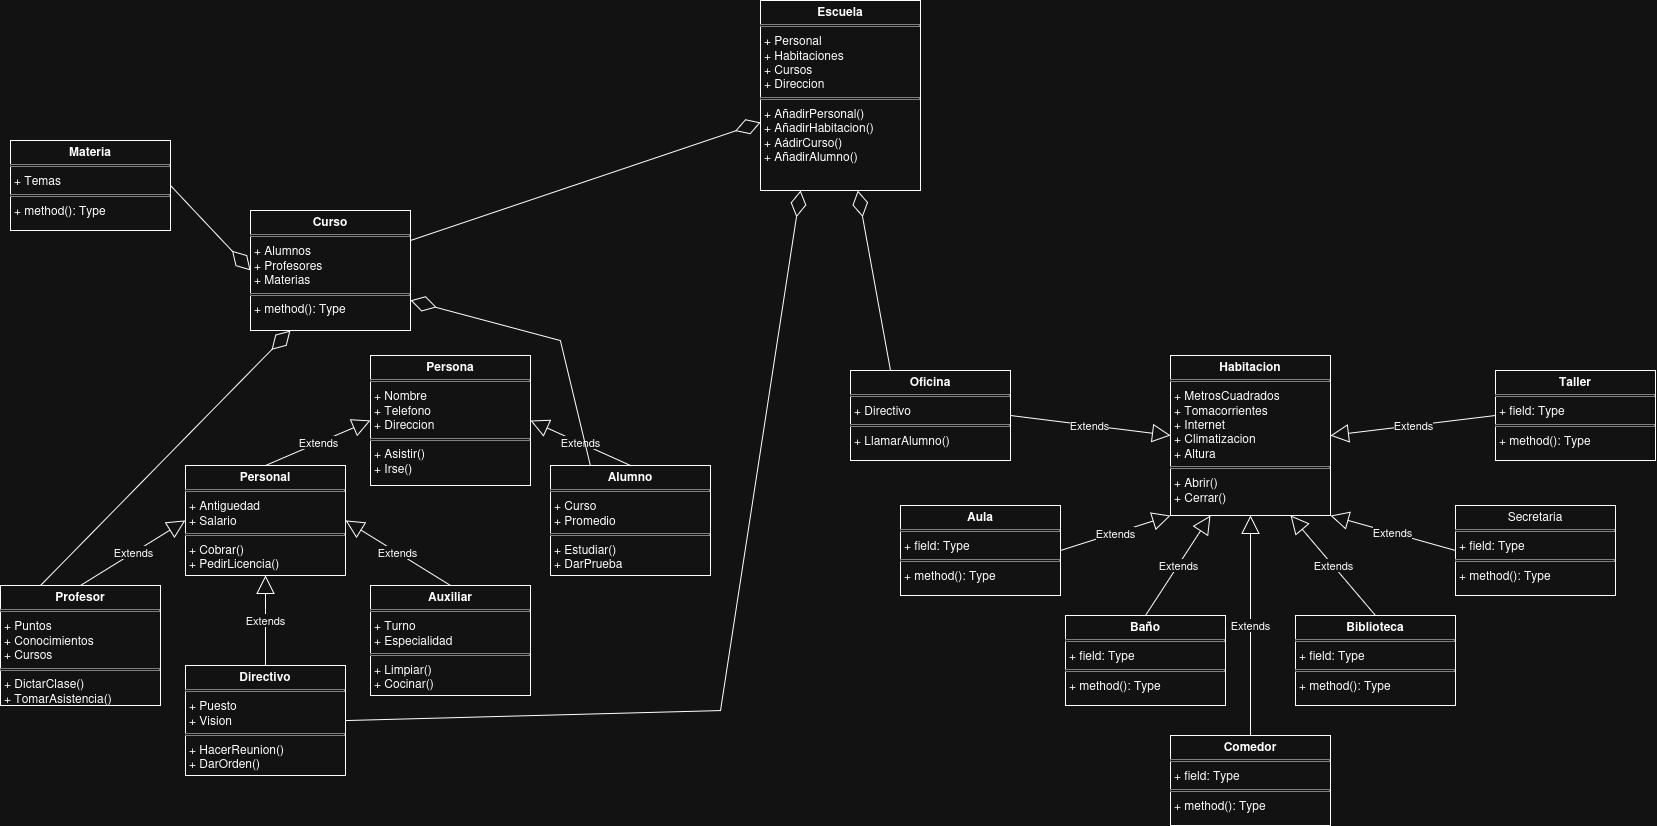

The diagram above was exported from draw.io. Its source (the exported page's mxGraphModel, read from the mxfile embedded in the PNG):
<mxGraphModel dx="1530" dy="830" grid="1" gridSize="10" guides="1" tooltips="1" connect="1" arrows="1" fold="1" page="1" pageScale="1" pageWidth="850" pageHeight="1100" math="0" shadow="0">
  <root>
    <mxCell id="0" />
    <mxCell id="1" parent="0" />
    <mxCell id="1AhxxNcCACH1xFP8LSmF-1" parent="1" style="verticalAlign=top;align=left;overflow=fill;html=1;whiteSpace=wrap;" value="&lt;p style=&quot;margin:0px;margin-top:4px;text-align:center;&quot;&gt;&lt;b&gt;Personal&lt;/b&gt;&lt;/p&gt;&lt;hr size=&quot;1&quot; style=&quot;border-style:solid;&quot;&gt;&lt;p style=&quot;margin:0px;margin-left:4px;&quot;&gt;+ Antiguedad&lt;/p&gt;&lt;p style=&quot;margin:0px;margin-left:4px;&quot;&gt;+ Salario&lt;/p&gt;&lt;hr size=&quot;1&quot; style=&quot;border-style:solid;&quot;&gt;&lt;p style=&quot;margin:0px;margin-left:4px;&quot;&gt;+ Cobrar()&lt;/p&gt;&lt;p style=&quot;margin:0px;margin-left:4px;&quot;&gt;+ PedirLicencia()&lt;/p&gt;" vertex="1">
      <mxGeometry height="110" width="160" x="185" y="475" as="geometry" />
    </mxCell>
    <mxCell id="1AhxxNcCACH1xFP8LSmF-2" parent="1" style="verticalAlign=top;align=left;overflow=fill;html=1;whiteSpace=wrap;" value="&lt;p style=&quot;margin:0px;margin-top:4px;text-align:center;&quot;&gt;&lt;b&gt;Profesor&lt;/b&gt;&lt;/p&gt;&lt;hr size=&quot;1&quot; style=&quot;border-style:solid;&quot;&gt;&lt;p style=&quot;margin:0px;margin-left:4px;&quot;&gt;+ Puntos&lt;/p&gt;&lt;p style=&quot;margin:0px;margin-left:4px;&quot;&gt;+ Conocimientos&lt;/p&gt;&lt;p style=&quot;margin:0px;margin-left:4px;&quot;&gt;+ Cursos&lt;/p&gt;&lt;hr size=&quot;1&quot; style=&quot;border-style:solid;&quot;&gt;&lt;p style=&quot;margin:0px;margin-left:4px;&quot;&gt;+ DictarClase()&lt;/p&gt;&lt;p style=&quot;margin:0px;margin-left:4px;&quot;&gt;+ TomarAsistencia()&lt;/p&gt;" vertex="1">
      <mxGeometry height="120" width="160" y="595" as="geometry" />
    </mxCell>
    <mxCell id="1AhxxNcCACH1xFP8LSmF-3" parent="1" style="verticalAlign=top;align=left;overflow=fill;html=1;whiteSpace=wrap;" value="&lt;p style=&quot;margin:0px;margin-top:4px;text-align:center;&quot;&gt;&lt;b&gt;Auxiliar&lt;/b&gt;&lt;/p&gt;&lt;hr size=&quot;1&quot; style=&quot;border-style:solid;&quot;&gt;&lt;p style=&quot;margin:0px;margin-left:4px;&quot;&gt;+ Turno&lt;/p&gt;&lt;p style=&quot;margin:0px;margin-left:4px;&quot;&gt;+ Especialidad&lt;/p&gt;&lt;hr size=&quot;1&quot; style=&quot;border-style:solid;&quot;&gt;&lt;p style=&quot;margin:0px;margin-left:4px;&quot;&gt;+ Limpiar()&lt;/p&gt;&lt;p style=&quot;margin:0px;margin-left:4px;&quot;&gt;+ Cocinar()&lt;/p&gt;" vertex="1">
      <mxGeometry height="110" width="160" x="370" y="595" as="geometry" />
    </mxCell>
    <mxCell id="1AhxxNcCACH1xFP8LSmF-4" parent="1" style="verticalAlign=top;align=left;overflow=fill;html=1;whiteSpace=wrap;" value="&lt;p style=&quot;margin:0px;margin-top:4px;text-align:center;&quot;&gt;&lt;b&gt;Directivo&lt;/b&gt;&lt;/p&gt;&lt;hr size=&quot;1&quot; style=&quot;border-style:solid;&quot;&gt;&lt;p style=&quot;margin:0px;margin-left:4px;&quot;&gt;+ Puesto&lt;/p&gt;&lt;p style=&quot;margin:0px;margin-left:4px;&quot;&gt;+ Vision&lt;/p&gt;&lt;hr size=&quot;1&quot; style=&quot;border-style:solid;&quot;&gt;&lt;p style=&quot;margin:0px;margin-left:4px;&quot;&gt;+ HacerReunion()&lt;/p&gt;&lt;p style=&quot;margin:0px;margin-left:4px;&quot;&gt;+ DarOrden()&lt;/p&gt;" vertex="1">
      <mxGeometry height="110" width="160" x="185" y="675" as="geometry" />
    </mxCell>
    <mxCell id="1AhxxNcCACH1xFP8LSmF-5" parent="1" style="verticalAlign=top;align=left;overflow=fill;html=1;whiteSpace=wrap;" value="&lt;p style=&quot;margin:0px;margin-top:4px;text-align:center;&quot;&gt;&lt;b&gt;Escuela&lt;/b&gt;&lt;/p&gt;&lt;hr size=&quot;1&quot; style=&quot;border-style:solid;&quot;&gt;&lt;p style=&quot;margin:0px;margin-left:4px;&quot;&gt;+ Personal&lt;/p&gt;&lt;p style=&quot;margin:0px;margin-left:4px;&quot;&gt;+ Habitaciones&lt;/p&gt;&lt;p style=&quot;margin:0px;margin-left:4px;&quot;&gt;+ Cursos&lt;/p&gt;&lt;p style=&quot;margin:0px;margin-left:4px;&quot;&gt;+ Direccion&lt;/p&gt;&lt;hr size=&quot;1&quot; style=&quot;border-style:solid;&quot;&gt;&lt;p style=&quot;margin:0px;margin-left:4px;&quot;&gt;+ AñadirPersonal()&lt;/p&gt;&lt;p style=&quot;margin:0px;margin-left:4px;&quot;&gt;+ AñadirHabitacion()&lt;/p&gt;&lt;p style=&quot;margin:0px;margin-left:4px;&quot;&gt;+ AádirCurso()&lt;/p&gt;&lt;p style=&quot;margin:0px;margin-left:4px;&quot;&gt;+ AñadirAlumno()&lt;/p&gt;" vertex="1">
      <mxGeometry height="190" width="160" x="760" y="10" as="geometry" />
    </mxCell>
    <mxCell id="1AhxxNcCACH1xFP8LSmF-6" parent="1" style="verticalAlign=top;align=left;overflow=fill;html=1;whiteSpace=wrap;" value="&lt;p style=&quot;margin:0px;margin-top:4px;text-align:center;&quot;&gt;&lt;b&gt;Habitacion&lt;/b&gt;&lt;/p&gt;&lt;hr size=&quot;1&quot; style=&quot;border-style:solid;&quot;&gt;&lt;p style=&quot;margin:0px;margin-left:4px;&quot;&gt;+ MetrosCuadrados&lt;/p&gt;&lt;p style=&quot;margin:0px;margin-left:4px;&quot;&gt;+ Tomacorrientes&lt;/p&gt;&lt;p style=&quot;margin:0px;margin-left:4px;&quot;&gt;+ Internet&lt;/p&gt;&lt;p style=&quot;margin:0px;margin-left:4px;&quot;&gt;+ Climatizacion&lt;/p&gt;&lt;p style=&quot;margin:0px;margin-left:4px;&quot;&gt;+ Altura&lt;/p&gt;&lt;hr size=&quot;1&quot; style=&quot;border-style:solid;&quot;&gt;&lt;p style=&quot;margin:0px;margin-left:4px;&quot;&gt;+ Abrir()&lt;/p&gt;&lt;p style=&quot;margin:0px;margin-left:4px;&quot;&gt;+ Cerrar()&lt;/p&gt;" vertex="1">
      <mxGeometry height="160" width="160" x="1170" y="365" as="geometry" />
    </mxCell>
    <mxCell id="1AhxxNcCACH1xFP8LSmF-7" parent="1" style="verticalAlign=top;align=left;overflow=fill;html=1;whiteSpace=wrap;" value="&lt;p style=&quot;margin:0px;margin-top:4px;text-align:center;&quot;&gt;&lt;b&gt;Aula&lt;/b&gt;&lt;/p&gt;&lt;hr size=&quot;1&quot; style=&quot;border-style:solid;&quot;&gt;&lt;p style=&quot;margin:0px;margin-left:4px;&quot;&gt;+ field: Type&lt;/p&gt;&lt;hr size=&quot;1&quot; style=&quot;border-style:solid;&quot;&gt;&lt;p style=&quot;margin:0px;margin-left:4px;&quot;&gt;+ method(): Type&lt;/p&gt;" vertex="1">
      <mxGeometry height="90" width="160" x="900" y="515" as="geometry" />
    </mxCell>
    <mxCell id="1AhxxNcCACH1xFP8LSmF-8" parent="1" style="verticalAlign=top;align=left;overflow=fill;html=1;whiteSpace=wrap;" value="&lt;p style=&quot;margin:0px;margin-top:4px;text-align:center;&quot;&gt;&lt;b&gt;Baño&lt;/b&gt;&lt;/p&gt;&lt;hr size=&quot;1&quot; style=&quot;border-style:solid;&quot;&gt;&lt;p style=&quot;margin:0px;margin-left:4px;&quot;&gt;+ field: Type&lt;/p&gt;&lt;hr size=&quot;1&quot; style=&quot;border-style:solid;&quot;&gt;&lt;p style=&quot;margin:0px;margin-left:4px;&quot;&gt;+ method(): Type&lt;/p&gt;" vertex="1">
      <mxGeometry height="90" width="160" x="1065" y="625" as="geometry" />
    </mxCell>
    <mxCell id="1AhxxNcCACH1xFP8LSmF-9" parent="1" style="verticalAlign=top;align=left;overflow=fill;html=1;whiteSpace=wrap;" value="&lt;p style=&quot;margin:0px;margin-top:4px;text-align:center;&quot;&gt;&lt;b&gt;Oficina&lt;/b&gt;&lt;/p&gt;&lt;hr size=&quot;1&quot; style=&quot;border-style:solid;&quot;&gt;&lt;p style=&quot;margin:0px;margin-left:4px;&quot;&gt;+ Directivo&lt;/p&gt;&lt;hr size=&quot;1&quot; style=&quot;border-style:solid;&quot;&gt;&lt;p style=&quot;margin:0px;margin-left:4px;&quot;&gt;+ LlamarAlumno()&lt;/p&gt;" vertex="1">
      <mxGeometry height="90" width="160" x="850" y="380" as="geometry" />
    </mxCell>
    <mxCell id="1AhxxNcCACH1xFP8LSmF-11" parent="1" style="verticalAlign=top;align=left;overflow=fill;html=1;whiteSpace=wrap;" value="&lt;p style=&quot;margin:0px;margin-top:4px;text-align:center;&quot;&gt;&lt;b&gt;Taller&lt;/b&gt;&lt;/p&gt;&lt;hr size=&quot;1&quot; style=&quot;border-style:solid;&quot;&gt;&lt;p style=&quot;margin:0px;margin-left:4px;&quot;&gt;+ field: Type&lt;/p&gt;&lt;hr size=&quot;1&quot; style=&quot;border-style:solid;&quot;&gt;&lt;p style=&quot;margin:0px;margin-left:4px;&quot;&gt;+ method(): Type&lt;/p&gt;" vertex="1">
      <mxGeometry height="90" width="160" x="1495" y="380" as="geometry" />
    </mxCell>
    <mxCell id="1AhxxNcCACH1xFP8LSmF-12" parent="1" style="verticalAlign=top;align=left;overflow=fill;html=1;whiteSpace=wrap;" value="&lt;p style=&quot;margin:0px;margin-top:4px;text-align:center;&quot;&gt;Secretaria&lt;/p&gt;&lt;hr size=&quot;1&quot; style=&quot;border-style:solid;&quot;&gt;&lt;p style=&quot;margin:0px;margin-left:4px;&quot;&gt;+ field: Type&lt;/p&gt;&lt;hr size=&quot;1&quot; style=&quot;border-style:solid;&quot;&gt;&lt;p style=&quot;margin:0px;margin-left:4px;&quot;&gt;+ method(): Type&lt;/p&gt;" vertex="1">
      <mxGeometry height="90" width="160" x="1455" y="515" as="geometry" />
    </mxCell>
    <mxCell id="1AhxxNcCACH1xFP8LSmF-13" parent="1" style="verticalAlign=top;align=left;overflow=fill;html=1;whiteSpace=wrap;" value="&lt;p style=&quot;margin:0px;margin-top:4px;text-align:center;&quot;&gt;&lt;b&gt;Biblioteca&lt;/b&gt;&lt;/p&gt;&lt;hr size=&quot;1&quot; style=&quot;border-style:solid;&quot;&gt;&lt;p style=&quot;margin:0px;margin-left:4px;&quot;&gt;+ field: Type&lt;/p&gt;&lt;hr size=&quot;1&quot; style=&quot;border-style:solid;&quot;&gt;&lt;p style=&quot;margin:0px;margin-left:4px;&quot;&gt;+ method(): Type&lt;/p&gt;" vertex="1">
      <mxGeometry height="90" width="160" x="1295" y="625" as="geometry" />
    </mxCell>
    <mxCell id="1AhxxNcCACH1xFP8LSmF-14" parent="1" style="verticalAlign=top;align=left;overflow=fill;html=1;whiteSpace=wrap;" value="&lt;p style=&quot;margin:0px;margin-top:4px;text-align:center;&quot;&gt;&lt;b&gt;Alumno&lt;/b&gt;&lt;/p&gt;&lt;hr size=&quot;1&quot; style=&quot;border-style:solid;&quot;&gt;&lt;p style=&quot;margin:0px;margin-left:4px;&quot;&gt;+ Curso&lt;/p&gt;&lt;p style=&quot;margin:0px;margin-left:4px;&quot;&gt;+ Promedio&lt;/p&gt;&lt;hr size=&quot;1&quot; style=&quot;border-style:solid;&quot;&gt;&lt;p style=&quot;margin:0px;margin-left:4px;&quot;&gt;+ Estudiar()&lt;/p&gt;&lt;p style=&quot;margin:0px;margin-left:4px;&quot;&gt;+ DarPrueba&lt;/p&gt;" vertex="1">
      <mxGeometry height="110" width="160" x="550" y="475" as="geometry" />
    </mxCell>
    <mxCell id="1AhxxNcCACH1xFP8LSmF-15" parent="1" style="verticalAlign=top;align=left;overflow=fill;html=1;whiteSpace=wrap;" value="&lt;p style=&quot;margin:0px;margin-top:4px;text-align:center;&quot;&gt;&lt;b&gt;Materia&lt;/b&gt;&lt;/p&gt;&lt;hr size=&quot;1&quot; style=&quot;border-style:solid;&quot;&gt;&lt;p style=&quot;margin:0px;margin-left:4px;&quot;&gt;+ Temas&lt;/p&gt;&lt;hr size=&quot;1&quot; style=&quot;border-style:solid;&quot;&gt;&lt;p style=&quot;margin:0px;margin-left:4px;&quot;&gt;+ method(): Type&lt;/p&gt;" vertex="1">
      <mxGeometry height="90" width="160" x="10" y="150" as="geometry" />
    </mxCell>
    <mxCell id="1AhxxNcCACH1xFP8LSmF-16" parent="1" style="verticalAlign=top;align=left;overflow=fill;html=1;whiteSpace=wrap;" value="&lt;p style=&quot;margin:0px;margin-top:4px;text-align:center;&quot;&gt;&lt;b&gt;Curso&lt;/b&gt;&lt;/p&gt;&lt;hr size=&quot;1&quot; style=&quot;border-style:solid;&quot;&gt;&lt;p style=&quot;margin:0px;margin-left:4px;&quot;&gt;+ Alumnos&lt;/p&gt;&lt;p style=&quot;margin:0px;margin-left:4px;&quot;&gt;+ Profesores&lt;/p&gt;&lt;p style=&quot;margin:0px;margin-left:4px;&quot;&gt;+ Materias&lt;/p&gt;&lt;hr size=&quot;1&quot; style=&quot;border-style:solid;&quot;&gt;&lt;p style=&quot;margin:0px;margin-left:4px;&quot;&gt;+ method(): Type&lt;/p&gt;" vertex="1">
      <mxGeometry height="120" width="160" x="250" y="220" as="geometry" />
    </mxCell>
    <mxCell id="1AhxxNcCACH1xFP8LSmF-18" parent="1" style="verticalAlign=top;align=left;overflow=fill;html=1;whiteSpace=wrap;" value="&lt;p style=&quot;margin:0px;margin-top:4px;text-align:center;&quot;&gt;&lt;b&gt;Persona&lt;/b&gt;&lt;/p&gt;&lt;hr size=&quot;1&quot; style=&quot;border-style:solid;&quot;&gt;&lt;p style=&quot;margin:0px;margin-left:4px;&quot;&gt;+ Nombre&lt;/p&gt;&lt;p style=&quot;margin:0px;margin-left:4px;&quot;&gt;+ Telefono&lt;/p&gt;&lt;p style=&quot;margin:0px;margin-left:4px;&quot;&gt;+ Direccion&lt;/p&gt;&lt;hr size=&quot;1&quot; style=&quot;border-style:solid;&quot;&gt;&lt;p style=&quot;margin:0px;margin-left:4px;&quot;&gt;+ Asistir()&lt;/p&gt;&lt;p style=&quot;margin:0px;margin-left:4px;&quot;&gt;+ Irse()&lt;/p&gt;" vertex="1">
      <mxGeometry height="130" width="160" x="370" y="365" as="geometry" />
    </mxCell>
    <mxCell id="1AhxxNcCACH1xFP8LSmF-20" edge="1" parent="1" source="1AhxxNcCACH1xFP8LSmF-1" style="endArrow=block;endSize=16;endFill=0;html=1;rounded=0;exitX=0.5;exitY=0;exitDx=0;exitDy=0;entryX=0;entryY=0.5;entryDx=0;entryDy=0;" target="1AhxxNcCACH1xFP8LSmF-18" value="Extends">
      <mxGeometry relative="1" width="160" as="geometry">
        <mxPoint x="340" y="655" as="sourcePoint" />
        <mxPoint x="500" y="655" as="targetPoint" />
      </mxGeometry>
    </mxCell>
    <mxCell id="1AhxxNcCACH1xFP8LSmF-21" edge="1" parent="1" source="1AhxxNcCACH1xFP8LSmF-14" style="endArrow=block;endSize=16;endFill=0;html=1;rounded=0;exitX=0.5;exitY=0;exitDx=0;exitDy=0;entryX=1;entryY=0.5;entryDx=0;entryDy=0;" target="1AhxxNcCACH1xFP8LSmF-18" value="Extends">
      <mxGeometry relative="1" width="160" as="geometry">
        <mxPoint x="340" y="655" as="sourcePoint" />
        <mxPoint x="500" y="655" as="targetPoint" />
      </mxGeometry>
    </mxCell>
    <mxCell id="1AhxxNcCACH1xFP8LSmF-22" edge="1" parent="1" source="1AhxxNcCACH1xFP8LSmF-2" style="endArrow=block;endSize=16;endFill=0;html=1;rounded=0;exitX=0.5;exitY=0;exitDx=0;exitDy=0;entryX=0;entryY=0.5;entryDx=0;entryDy=0;" target="1AhxxNcCACH1xFP8LSmF-1" value="Extends">
      <mxGeometry relative="1" width="160" as="geometry">
        <mxPoint x="100" y="525" as="sourcePoint" />
        <mxPoint x="500" y="655" as="targetPoint" />
      </mxGeometry>
    </mxCell>
    <mxCell id="1AhxxNcCACH1xFP8LSmF-23" edge="1" parent="1" source="1AhxxNcCACH1xFP8LSmF-4" style="endArrow=block;endSize=16;endFill=0;html=1;rounded=0;exitX=0.5;exitY=0;exitDx=0;exitDy=0;entryX=0.5;entryY=1;entryDx=0;entryDy=0;" target="1AhxxNcCACH1xFP8LSmF-1" value="Extends">
      <mxGeometry relative="1" width="160" as="geometry">
        <mxPoint x="340" y="655" as="sourcePoint" />
        <mxPoint x="500" y="655" as="targetPoint" />
      </mxGeometry>
    </mxCell>
    <mxCell id="1AhxxNcCACH1xFP8LSmF-24" edge="1" parent="1" source="1AhxxNcCACH1xFP8LSmF-3" style="endArrow=block;endSize=16;endFill=0;html=1;rounded=0;exitX=0.5;exitY=0;exitDx=0;exitDy=0;entryX=1;entryY=0.5;entryDx=0;entryDy=0;" target="1AhxxNcCACH1xFP8LSmF-1" value="Extends">
      <mxGeometry relative="1" width="160" as="geometry">
        <mxPoint x="340" y="655" as="sourcePoint" />
        <mxPoint x="500" y="655" as="targetPoint" />
      </mxGeometry>
    </mxCell>
    <mxCell id="1AhxxNcCACH1xFP8LSmF-25" parent="1" style="verticalAlign=top;align=left;overflow=fill;html=1;whiteSpace=wrap;" value="&lt;p style=&quot;margin:0px;margin-top:4px;text-align:center;&quot;&gt;&lt;b&gt;Comedor&lt;/b&gt;&lt;/p&gt;&lt;hr size=&quot;1&quot; style=&quot;border-style:solid;&quot;&gt;&lt;p style=&quot;margin:0px;margin-left:4px;&quot;&gt;+ field: Type&lt;/p&gt;&lt;hr size=&quot;1&quot; style=&quot;border-style:solid;&quot;&gt;&lt;p style=&quot;margin:0px;margin-left:4px;&quot;&gt;+ method(): Type&lt;/p&gt;" vertex="1">
      <mxGeometry height="90" width="160" x="1170" y="745" as="geometry" />
    </mxCell>
    <mxCell id="1AhxxNcCACH1xFP8LSmF-27" edge="1" parent="1" source="1AhxxNcCACH1xFP8LSmF-9" style="endArrow=block;endSize=16;endFill=0;html=1;rounded=0;exitX=1;exitY=0.5;exitDx=0;exitDy=0;entryX=0;entryY=0.5;entryDx=0;entryDy=0;" target="1AhxxNcCACH1xFP8LSmF-6" value="Extends">
      <mxGeometry relative="1" width="160" as="geometry">
        <mxPoint x="1135" y="645" as="sourcePoint" />
        <mxPoint x="1295" y="645" as="targetPoint" />
      </mxGeometry>
    </mxCell>
    <mxCell id="1AhxxNcCACH1xFP8LSmF-28" edge="1" parent="1" source="1AhxxNcCACH1xFP8LSmF-7" style="endArrow=block;endSize=16;endFill=0;html=1;rounded=0;exitX=1;exitY=0.5;exitDx=0;exitDy=0;entryX=0;entryY=1;entryDx=0;entryDy=0;" target="1AhxxNcCACH1xFP8LSmF-6" value="Extends">
      <mxGeometry relative="1" width="160" as="geometry">
        <mxPoint x="1045" y="415" as="sourcePoint" />
        <mxPoint x="1205" y="415" as="targetPoint" />
      </mxGeometry>
    </mxCell>
    <mxCell id="1AhxxNcCACH1xFP8LSmF-29" edge="1" parent="1" source="1AhxxNcCACH1xFP8LSmF-8" style="endArrow=block;endSize=16;endFill=0;html=1;rounded=0;exitX=0.5;exitY=0;exitDx=0;exitDy=0;entryX=0.25;entryY=1;entryDx=0;entryDy=0;" target="1AhxxNcCACH1xFP8LSmF-6" value="Extends">
      <mxGeometry relative="1" width="160" as="geometry">
        <mxPoint x="1045" y="415" as="sourcePoint" />
        <mxPoint x="1205" y="415" as="targetPoint" />
      </mxGeometry>
    </mxCell>
    <mxCell id="1AhxxNcCACH1xFP8LSmF-30" edge="1" parent="1" source="1AhxxNcCACH1xFP8LSmF-25" style="endArrow=block;endSize=16;endFill=0;html=1;rounded=0;exitX=0.5;exitY=0;exitDx=0;exitDy=0;entryX=0.5;entryY=1;entryDx=0;entryDy=0;" target="1AhxxNcCACH1xFP8LSmF-6" value="Extends">
      <mxGeometry relative="1" width="160" as="geometry">
        <mxPoint x="1045" y="485" as="sourcePoint" />
        <mxPoint x="1205" y="485" as="targetPoint" />
      </mxGeometry>
    </mxCell>
    <mxCell id="1AhxxNcCACH1xFP8LSmF-31" edge="1" parent="1" source="1AhxxNcCACH1xFP8LSmF-13" style="endArrow=block;endSize=16;endFill=0;html=1;rounded=0;exitX=0.5;exitY=0;exitDx=0;exitDy=0;entryX=0.75;entryY=1;entryDx=0;entryDy=0;" target="1AhxxNcCACH1xFP8LSmF-6" value="Extends">
      <mxGeometry relative="1" width="160" as="geometry">
        <mxPoint x="1045" y="485" as="sourcePoint" />
        <mxPoint x="1205" y="485" as="targetPoint" />
      </mxGeometry>
    </mxCell>
    <mxCell id="1AhxxNcCACH1xFP8LSmF-32" edge="1" parent="1" source="1AhxxNcCACH1xFP8LSmF-12" style="endArrow=block;endSize=16;endFill=0;html=1;rounded=0;exitX=0;exitY=0.5;exitDx=0;exitDy=0;entryX=1;entryY=1;entryDx=0;entryDy=0;" target="1AhxxNcCACH1xFP8LSmF-6" value="Extends">
      <mxGeometry relative="1" width="160" as="geometry">
        <mxPoint x="1045" y="485" as="sourcePoint" />
        <mxPoint x="1205" y="485" as="targetPoint" />
      </mxGeometry>
    </mxCell>
    <mxCell id="1AhxxNcCACH1xFP8LSmF-33" edge="1" parent="1" source="1AhxxNcCACH1xFP8LSmF-11" style="endArrow=block;endSize=16;endFill=0;html=1;rounded=0;exitX=0;exitY=0.5;exitDx=0;exitDy=0;entryX=1;entryY=0.5;entryDx=0;entryDy=0;" target="1AhxxNcCACH1xFP8LSmF-6" value="Extends">
      <mxGeometry relative="1" width="160" as="geometry">
        <mxPoint x="1045" y="485" as="sourcePoint" />
        <mxPoint x="1205" y="485" as="targetPoint" />
      </mxGeometry>
    </mxCell>
    <mxCell id="6PVnfNQhqek5BTVWeGIU-2" edge="1" parent="1" source="1AhxxNcCACH1xFP8LSmF-15" style="endArrow=diamondThin;endFill=0;endSize=24;html=1;rounded=0;exitX=1;exitY=0.5;exitDx=0;exitDy=0;entryX=0;entryY=0.5;entryDx=0;entryDy=0;" target="1AhxxNcCACH1xFP8LSmF-16" value="">
      <mxGeometry relative="1" width="160" as="geometry">
        <mxPoint x="770" y="630" as="sourcePoint" />
        <mxPoint x="930" y="630" as="targetPoint" />
      </mxGeometry>
    </mxCell>
    <mxCell id="6PVnfNQhqek5BTVWeGIU-4" edge="1" parent="1" source="1AhxxNcCACH1xFP8LSmF-4" style="endArrow=diamondThin;endFill=0;endSize=24;html=1;rounded=0;exitX=1;exitY=0.5;exitDx=0;exitDy=0;entryX=0.25;entryY=1;entryDx=0;entryDy=0;" target="1AhxxNcCACH1xFP8LSmF-5" value="">
      <mxGeometry relative="1" width="160" as="geometry">
        <Array as="points">
          <mxPoint x="720" y="720" />
        </Array>
        <mxPoint x="700" y="500" as="sourcePoint" />
        <mxPoint x="860" y="500" as="targetPoint" />
      </mxGeometry>
    </mxCell>
    <mxCell id="6PVnfNQhqek5BTVWeGIU-5" edge="1" parent="1" source="1AhxxNcCACH1xFP8LSmF-2" style="endArrow=diamondThin;endFill=0;endSize=24;html=1;rounded=0;exitX=0.25;exitY=0;exitDx=0;exitDy=0;entryX=0.25;entryY=1;entryDx=0;entryDy=0;" target="1AhxxNcCACH1xFP8LSmF-16" value="">
      <mxGeometry relative="1" width="160" as="geometry">
        <mxPoint x="700" y="630" as="sourcePoint" />
        <mxPoint x="860" y="630" as="targetPoint" />
      </mxGeometry>
    </mxCell>
    <mxCell id="6PVnfNQhqek5BTVWeGIU-6" edge="1" parent="1" source="1AhxxNcCACH1xFP8LSmF-14" style="endArrow=diamondThin;endFill=0;endSize=24;html=1;rounded=0;exitX=0.25;exitY=0;exitDx=0;exitDy=0;entryX=1;entryY=0.75;entryDx=0;entryDy=0;" target="1AhxxNcCACH1xFP8LSmF-16" value="">
      <mxGeometry relative="1" width="160" as="geometry">
        <Array as="points">
          <mxPoint x="560" y="350" />
        </Array>
        <mxPoint x="700" y="630" as="sourcePoint" />
        <mxPoint x="860" y="630" as="targetPoint" />
      </mxGeometry>
    </mxCell>
    <mxCell id="6PVnfNQhqek5BTVWeGIU-8" edge="1" parent="1" source="1AhxxNcCACH1xFP8LSmF-9" style="endArrow=diamondThin;endFill=0;endSize=24;html=1;rounded=0;exitX=0.25;exitY=0;exitDx=0;exitDy=0;" target="1AhxxNcCACH1xFP8LSmF-5" value="">
      <mxGeometry relative="1" width="160" as="geometry">
        <mxPoint x="700" y="500" as="sourcePoint" />
        <mxPoint x="860" y="500" as="targetPoint" />
      </mxGeometry>
    </mxCell>
    <mxCell id="6PVnfNQhqek5BTVWeGIU-15" edge="1" parent="1" source="1AhxxNcCACH1xFP8LSmF-16" style="endArrow=diamondThin;endFill=0;endSize=24;html=1;rounded=0;exitX=1;exitY=0.25;exitDx=0;exitDy=0;" target="1AhxxNcCACH1xFP8LSmF-5" value="">
      <mxGeometry relative="1" width="160" as="geometry">
        <mxPoint x="760" y="490" as="sourcePoint" />
        <mxPoint x="920" y="490" as="targetPoint" />
      </mxGeometry>
    </mxCell>
  </root>
</mxGraphModel>